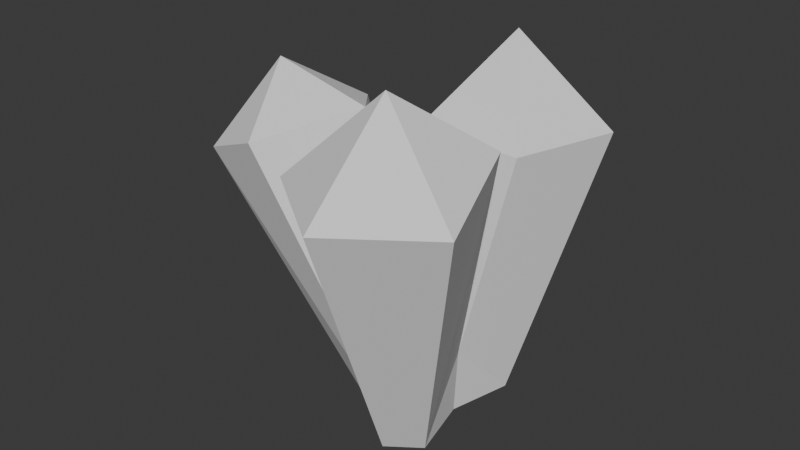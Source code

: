 # Source: TimeStop_crystal.blend  (saved by Blender 5.0.118; exported with 4.5.12 LTS)
import bpy
from mathutils import Matrix  # noqa: F401  (used for matrix-valued properties, if any)

bpy.ops.wm.read_factory_settings(use_empty=True)
scene = bpy.context.scene
scene.name = 'Scene'

# ---- collections
col_collection = bpy.data.collections.new('Collection'); scene.collection.children.link(col_collection)

# ---- world
world_world = bpy.data.worlds.new('World'); scene.world = world_world
world_world.use_nodes = True; world_world.node_tree.nodes.clear()
_N = world_world.node_tree.nodes; _L = world_world.node_tree.links
n0 = _N.new('ShaderNodeOutputWorld'); n0.name = 'World Output'; n0.location = (200, 100)
n1 = _N.new('ShaderNodeBackground'); n1.name = 'Background'; n1.location = (-200, 100)
n1.inputs[0].default_value = (0.05088, 0.05088, 0.05088, 1.0)
_L.new(n1.outputs[0], n0.inputs[0])
n0.is_active_output = True
world_world.color = (0.05088, 0.05088, 0.05088)
world_world.sun_shadow_jitter_overblur = 0.0

# ---- meshes
me_x = bpy.data.meshes.new('Конус')
me_x.from_pydata([(0.0, 0.03, 0.1653), (-7.451e-10, 0.01691, -0.1), (-4.47e-10, 0.1, 0.1), (0.02378, -0.0003647, -0.1), (0.06657, 0.05163, 0.1), (-0.1604, -0.1084, 0.07993), (0.04114, -0.02663, 0.1), (-0.1047, -0.006348, 0.1031), (-0.04114, -0.02663, 0.1), (-0.02098, -0.0117, -0.1), (-0.06657, 0.05163, 0.1), (-0.05577, -0.07349, -0.1), (-0.05577, -0.02359, -0.1), (0.02068, -0.1326, 0.1716), (-7.451e-10, -0.114, -0.1), (0.02068, -0.2026, 0.1063), (0.02378, -0.09672, -0.1), (0.08725, -0.1542, 0.1063), (0.01469, -0.04854, -0.05), (0.06183, -0.07595, 0.1267), (-0.01469, -0.04854, -0.05), (-0.02046, -0.07595, 0.1267), (-0.02098, -0.08538, -0.1), (-0.04589, -0.1542, 0.1063), (0.01189, -0.04854, -0.1), (-0.01189, -0.04854, -0.1), (-0.1604, -0.0277, 0.07993), (-0.06419, -0.05457, 0.1175), (-0.1047, -0.1254, 0.1031), (-0.1364, -0.06163, 0.14)], [], [(2, 10, 0), (1, 2, 4, 3), (10, 8, 0), (3, 4, 6, 18), (8, 6, 0), (18, 6, 8, 20), (4, 2, 0), (20, 8, 10, 9), (6, 4, 0), (9, 10, 2, 1), (1, 3, 9), (9, 3, 24, 25), (11, 12, 25), (28, 27, 29), (18, 24, 3), (15, 13, 23), (14, 16, 17, 15), (23, 13, 21), (16, 18, 19, 17), (21, 13, 19), (18, 20, 21, 19), (17, 13, 15), (20, 22, 23, 21), (19, 13, 17), (22, 14, 15, 23), (14, 22, 16), (22, 25, 24, 16), (20, 18, 24, 25), (7, 26, 29), (18, 16, 24), (12, 9, 25), (25, 22, 11), (20, 27, 28, 22), (22, 28, 5, 11), (9, 7, 27, 20), (12, 26, 7, 9), (11, 5, 26, 12), (27, 7, 29), (26, 5, 29), (5, 28, 29)])
_uv = me_x.uv_layers.new(name='UVКарта')
_uv.uv.foreach_set('vector', [2.98e-08, 1.0, 0.2, 1.0, 2.98e-08, 1.0, 1.0, 0.5, 1.0, 1.0, 0.8, 1.0, 0.8, 0.5, 0.2, 1.0, 0.4, 1.0, 0.2, 1.0, 0.8, 0.5, 0.8, 1.0, 0.6, 1.0, 0.6, 0.5, 0.4, 1.0, 0.6, 1.0, 0.4, 1.0, 0.6, 0.5, 0.6, 1.0, 0.4, 1.0, 0.4, 0.5, 0.8, 1.0, 1.0, 1.0, 0.8, 1.0, 0.4, 0.5, 0.4, 1.0, 0.2, 1.0, 0.2, 0.5, 0.6, 1.0, 0.8, 1.0, 0.6, 1.0, 0.2, 0.5, 0.2, 1.0, 2.98e-08, 1.0, 2.98e-08, 0.5, 2.98e-08, 0.5, 0.8, 0.5, 0.2, 0.5, 0.2, 0.5, 0.8, 0.5, 0.8, 0.5, 0.2, 0.5, 0.0, 0.0, 0.0, 0.0, 0.0, 0.0, 0.2, 0.5, 0.4, 0.5, 0.2, 0.5, 0.6, 0.5, 0.8, 0.5, 0.8, 0.5, 2.98e-08, 1.0, 2.98e-08, 1.0, 0.2, 1.0, 1.0, 0.5, 0.8, 0.5, 0.8, 1.0, 1.0, 1.0, 0.2, 1.0, 0.2, 1.0, 0.4, 1.0, 0.8, 0.5, 0.6, 0.5, 0.6, 1.0, 0.8, 1.0, 0.4, 1.0, 0.4, 1.0, 0.6, 1.0, 0.6, 0.5, 0.4, 0.5, 0.4, 1.0, 0.6, 1.0, 0.8, 1.0, 0.8, 1.0, 1.0, 1.0, 0.4, 0.5, 0.2, 0.5, 0.2, 1.0, 0.4, 1.0, 0.6, 1.0, 0.6, 1.0, 0.8, 1.0, 0.2, 0.5, 2.98e-08, 0.5, 2.98e-08, 1.0, 0.2, 1.0, 2.98e-08, 0.5, 0.2, 0.5, 0.8, 0.5, 0.2, 0.5, 0.2, 0.5, 0.8, 0.5, 0.8, 0.5, 0.4, 0.5, 0.6, 0.5, 0.8, 0.5, 0.2, 0.5, 0.0, 0.0, 0.0, 0.0, 0.0, 0.0, 0.6, 0.5, 0.8, 0.5, 0.8, 0.5, 0.0, 0.0, 0.0, 0.0, 0.0, 0.0, 0.0, 0.0, 0.0, 0.0, 0.0, 0.0, 0.4, 0.5, 0.4, 0.5, 0.2, 0.5, 0.2, 0.5, 0.0, 0.0, 0.0, 0.0, 0.0, 0.0, 0.0, 0.0, 0.2, 0.5, 0.2, 0.5, 0.4, 0.5, 0.4, 0.5, 0.0, 0.0, 0.0, 0.0, 0.0, 0.0, 0.0, 0.0, 0.0, 0.0, 0.0, 0.0, 0.0, 0.0, 0.0, 0.0, 0.4, 0.5, 0.2, 0.5, 0.4, 0.5, 0.0, 0.0, 0.0, 0.0, 0.0, 0.0, 0.0, 0.0, 0.0, 0.0, 0.0, 0.0])
me_x.update()

# ---- objects
ob_crystal = bpy.data.objects.new('Crystal', me_x)

# ---- transforms, parenting, visibility, modifiers, constraints
ob_crystal.location = (0.0, 0.0, 0.0)

# ---- collection membership
col_collection.objects.link(ob_crystal)

# ---- scene / render settings (as saved in the file)
scene.frame_start = 1; scene.frame_end = 250; scene.frame_set(1)
scene.render.engine = 'BLENDER_EEVEE_NEXT'
scene.render.bake_bias = 0.0
scene.render.bake_samples = 0
scene.cycles.sampling_pattern = 'TABULATED_SOBOL'
scene.eevee.use_volume_custom_range = False
bpy.context.view_layer.update()

# ---- added for rendering (the .blend has no active camera and no usable light): camera, sun
cam_auto = bpy.data.cameras.new('AutoCamera')
cam_auto.lens = 50.0
cam_auto.sensor_width = 36.0
cam_auto.clip_end = 1000.0
ob_auto_camera = bpy.data.objects.new('AutoCamera', cam_auto)
scene.collection.objects.link(ob_auto_camera)
ob_auto_camera.location = (0.403922, -0.579872, 0.388194)
ob_auto_camera.rotation_euler = (1.09748, -7.21219e-08, 0.694738)
scene.camera = ob_auto_camera
light_auto_sun = bpy.data.lights.new('AutoSun', 'SUN')
light_auto_sun.energy = 3.0
light_auto_sun.angle = 0.0523599
ob_auto_sun = bpy.data.objects.new('AutoSun', light_auto_sun)
scene.collection.objects.link(ob_auto_sun)
ob_auto_sun.rotation_euler = (0.872665, 0.174533, 0.523599)
bpy.context.view_layer.update()
